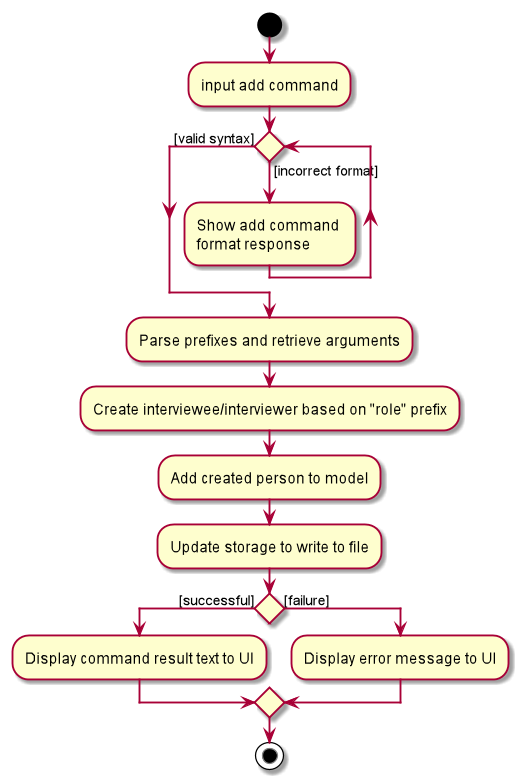

The diagram above was rendered by PlantUML. Its source (embedded in the PNG):
@startuml
start

:input add command;

while () is ([incorrect format])
    :Show add command \nformat response;
endwhile ([valid syntax])

:Parse prefixes and retrieve arguments;
:Create interviewee/interviewer based on "role" prefix;
:Add created person to model;
:Update storage to write to file;

if () then ([successful])
    :Display command result text to UI;
else ([failure])
    :Display error message to UI;
endif

stop
@enduml